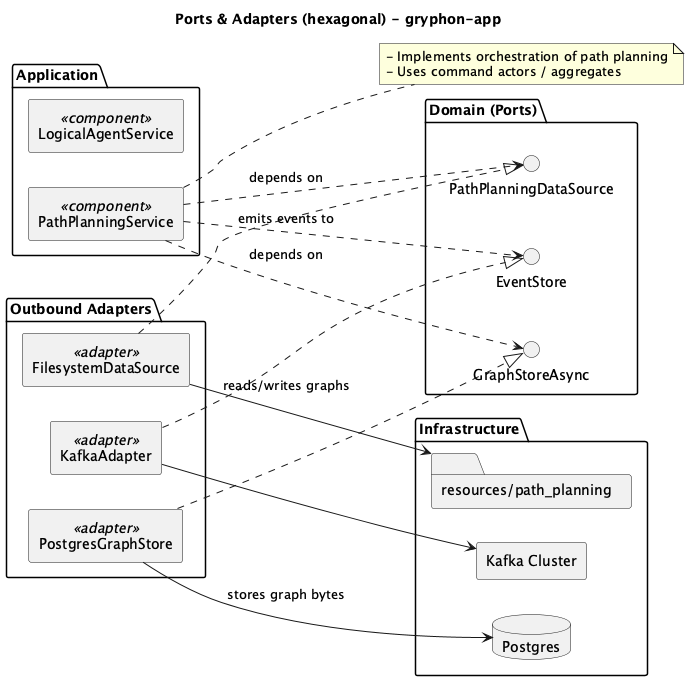

The diagram above was rendered by PlantUML. Its source (embedded in the PNG):
@startuml
title Ports & Adapters (hexagonal) - gryphon-app
left to right direction
skinparam componentStyle rectangle

package "Application" {
  [PathPlanningService] <<component>>
  [LogicalAgentService] <<component>>
}

package "Domain (Ports)" {
  interface "GraphStoreAsync" as GraphStorePort
  interface "PathPlanningDataSource" as DataSourcePort
  interface "EventStore" as EventStorePort
}

package "Outbound Adapters" {
  component "FilesystemDataSource" as FS <<adapter>>
  component "PostgresGraphStore" as PG <<adapter>>
  component "KafkaAdapter" as KAFKA <<adapter>>
}

package "Infrastructure" {
  database "Postgres" as DB
  [Kafka Cluster]
  folder "resources/path_planning" as ASSETS
}

PathPlanningService ..> GraphStorePort : depends on
PathPlanningService ..> DataSourcePort : depends on
PathPlanningService ..> EventStorePort : emits events to

FS ..|> DataSourcePort
PG ..|> GraphStorePort
KAFKA ..|> EventStorePort

PG --> DB : stores graph bytes
FS --> ASSETS : reads/writes graphs
KAFKA --> [Kafka Cluster]

note right of PathPlanningService
  - Implements orchestration of path planning
  - Uses command actors / aggregates
end note

@enduml